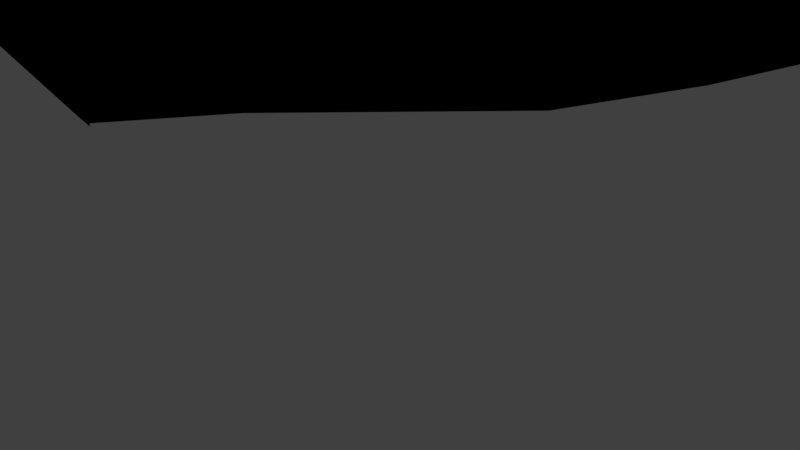 # Source: creamAroundBuilding.blend  (saved by Blender 2.79.0; exported with 4.5.12 LTS)
import bpy
from mathutils import Matrix  # noqa: F401  (used for matrix-valued properties, if any)

bpy.ops.wm.read_factory_settings(use_empty=True)
scene = bpy.context.scene
scene.name = 'Scene'

# ---- collections
col_collection_1 = bpy.data.collections.new('Collection 1'); scene.collection.children.link(col_collection_1)

# ---- materials (node trees are filled in below, after node groups)
mat_material_002 = bpy.data.materials.new('Material.002')
mat_material_002.alpha_threshold = 0.0
mat_material_002.roughness = 0.5

# ---- node groups
ng_gltf_metallic_roughness = bpy.data.node_groups.new('glTF Metallic Roughness', 'ShaderNodeTree')
_N = ng_gltf_metallic_roughness.nodes; _L = ng_gltf_metallic_roughness.links

# ---- material node trees
mat_material_002.use_nodes = True; mat_material_002.node_tree.nodes.clear()
_N = mat_material_002.node_tree.nodes; _L = mat_material_002.node_tree.links
n0 = _N.new('ShaderNodeOutputMaterial'); n0.name = 'Material Output'; n0.location = (432, 326)
n1 = _N.new('ShaderNodeGroup'); n1.name = 'Group'; n1.location = (28, 418)
n1.node_tree = ng_gltf_metallic_roughness
n1.inputs[0].default_value = (1.0, 1.0, 1.0, 1.0)
n1.inputs[1].default_value = (1.0, 1.0, 1.0, 1.0)
n1.inputs[2].default_value = (1.0, 1.0, 1.0, 1.0)
n1.inputs[3].default_value = 1.0
n1.inputs[4].default_value = 1.0
n1.inputs[5].default_value = (0.5, 0.5, 1.0, 1.0)
n1.inputs[6].default_value = 1.0
n1.inputs[7].default_value = (1.0, 1.0, 1.0, 1.0)
n1.inputs[8].default_value = 1.0
n1.inputs[9].default_value = (1.0, 1.0, 1.0, 1.0)
n1.inputs[10].default_value = (0.7356, 0.7356, 0.7356, 1.0)
n1.inputs[11].default_value = 1.0
n1.inputs[12].default_value = 0.5
n1.inputs[13].default_value = 0.0
n1.inputs[14].default_value = 0.0
n1.inputs[15].default_value = 0.0
n1.inputs[16].default_value = (0.0, 0.0, 0.0, 1.0)
_L.new(n1.outputs[0], n0.inputs[0])
n0.is_active_output = True

# ---- world
world_world = bpy.data.worlds.new('World'); scene.world = world_world
world_world.color = (0.05088, 0.05088, 0.05088)
world_world.use_sun_shadow = False
world_world.sun_shadow_jitter_overblur = 0.0
world_world.cycles.sampling_method = 'MANUAL'

# ---- cameras
cam_camera = bpy.data.cameras.new('Camera')
cam_camera.type = 'ORTHO'
cam_camera.clip_end = 100.0
cam_camera.lens = 35.0
cam_camera.sensor_width = 32.0
cam_camera.sensor_height = 18.0
cam_camera.ortho_scale = 7.314
cam_camera.dof.focus_distance = 0.0

# ---- lights
light_lamp = bpy.data.lights.new('Lamp', 'POINT')
light_lamp.transmission_factor = 0.0
light_lamp.cutoff_distance = 30.0
light_lamp.energy = 100.0
light_lamp.shadow_buffer_clip_start = 1.001
light_lamp.shadow_soft_size = 0.1
light_lamp.shadow_maximum_resolution = 0.006
light_lamp.use_absolute_resolution = True

# ---- meshes
me_plane_001 = bpy.data.meshes.new('Plane.001')
me_plane_001.from_pydata([(-1.25, 1.249, 1.343), (-1.25, -1.25, 1.262), (1.19, -1.208, 1.317), (1.251, 1.25, 1.285), (-1.25, 0.6249, 1.232), (-1.25, 0.0, 1.26), (-1.25, -0.625, 1.25), (-0.6308, -1.25, 1.303), (-0.03612, -1.25, 1.339), (0.5739, -1.238, 1.292), (1.236, -0.613, 1.28), (1.287, 0.0, 1.266), (1.284, 0.625, 1.285), (0.625, 1.246, 1.285), (0.0, 1.219, 1.261), (-0.625, 1.22, 1.25), (-1.249, -0.5868, 1.708), (-1.277, -1.242, 1.74), (0.3893, -1.085, 2.185), (1.064, -1.149, 2.213), (1.302, 0.4392, 2.109), (1.252, 1.181, 2.013), (-0.6319, 1.203, 2.289), (-1.24, 1.205, 2.448), (-1.247, 0.5912, 2.285), (-1.253, -0.009088, 1.872), (-0.6157, -1.236, 1.792), (-0.06291, -1.185, 2.035), (1.122, -0.5681, 2.181), (1.3, 0.0006447, 1.952), (0.6082, 1.071, 2.126), (-0.001003, 1.227, 2.025), (-0.6393, 0.5721, 2.313), (-0.6459, -0.621, 1.773), (-0.608, -0.007154, 2.039), (0.005241, 0.6004, 2.322), (-0.03097, -0.5839, 1.805), (-0.01724, 0.0322, 1.69), (0.6495, 0.3905, 2.015), (0.3773, -0.4828, 2.137), (0.6596, 0.01044, 1.852), (-1.366, -0.8212, 1.839), (-1.402, -1.059, 1.862), (0.6264, -1.167, 2.263), (0.8341, -1.203, 2.298), (1.33, 0.5423, 2.276), (1.358, 0.8665, 2.272), (-0.7941, 1.191, 2.545), (-1.017, 1.303, 2.558), (-1.397, 0.9681, 2.608), (-1.314, 0.7767, 2.449), (-1.24, 0.4112, 2.24), (-1.247, 0.2186, 2.169), (-1.241, -0.2289, 1.738), (-1.249, -0.4015, 1.751), (-1.068, -1.329, 1.869), (-0.8454, -1.317, 1.84), (-0.454, -1.262, 1.858), (-0.2759, -1.228, 1.901), (0.07534, -1.101, 2.209), (0.1969, -1.085, 2.217), (1.211, -0.977, 2.297), (1.158, -0.7259, 2.202), (1.208, -0.3841, 2.154), (1.267, -0.1883, 1.978), (1.295, 0.2071, 2.046), (1.262, 0.3374, 2.09), (1.095, 1.225, 2.207), (0.8098, 1.143, 2.092), (0.4139, 1.125, 2.084), (0.2261, 1.201, 2.057), (-0.1907, 1.209, 2.212), (-0.3946, 1.234, 2.198), (-0.6352, 0.6557, 2.623), (-0.6228, 0.9151, 2.712), (-0.6357, -1.072, 2.019), (-0.6156, -0.8411, 1.952), (-0.6196, -0.4282, 1.733), (-0.6234, -0.1857, 1.853), (-0.6069, 0.2183, 2.099), (-0.6256, 0.4184, 2.224), (-0.01625, 0.7991, 2.476), (-0.02409, 1.035, 2.604), (-0.08438, -0.895, 2.218), (-0.03856, -0.6957, 2.011), (-0.04031, -0.4113, 1.669), (-0.008452, -0.1791, 1.602), (0.003781, 0.2299, 1.823), (0.007348, 0.4209, 2.26), (0.6396, 0.495, 2.143), (0.6389, 0.7452, 2.308), (0.3159, -0.8173, 2.396), (0.3693, -0.607, 2.266), (0.5435, -0.3539, 1.834), (0.5877, -0.2085, 1.826), (0.6652, 0.1659, 1.889), (0.6499, 0.2771, 2.001), (-0.859, -0.6284, 1.869), (-1.126, -0.6459, 1.994), (-0.8038, 0.02733, 2.194), (-1.027, 0.03503, 2.163), (-0.8297, 0.4651, 2.598), (-1.076, 0.4673, 2.709), (-0.2373, -0.6185, 1.736), (-0.4314, -0.629, 1.82), (-0.2034, -0.02268, 1.77), (-0.3972, 0.002477, 2.012), (-0.2244, 0.6142, 2.202), (-0.448, 0.5974, 2.185), (0.2817, -0.5289, 1.895), (0.1147, -0.6047, 1.793), (0.4548, 0.01382, 1.756), (0.2133, 0.002821, 1.658), (0.4362, 0.5074, 1.983), (0.214, 0.5277, 2.119), (0.8345, -0.4689, 2.393), (0.6032, -0.4534, 2.255), (1.084, -0.0001712, 2.192), (0.8289, -0.00369, 1.989), (1.052, 0.3428, 2.329), (0.8016, 0.3118, 2.148), (0.8238, 0.1148, 2.064), (0.8422, 0.2202, 2.145), (1.053, 0.1381, 2.291), (1.033, 0.2175, 2.337), (0.6618, -0.3294, 2.271), (0.7872, -0.2126, 1.989), (0.927, -0.3301, 2.371), (0.9873, -0.2104, 2.228), (0.591, -0.9148, 2.518), (0.6031, -0.6387, 2.355), (0.9205, -0.9418, 2.494), (0.8239, -0.6711, 2.488), (0.2242, 0.1887, 1.824), (0.2195, 0.3594, 2.062), (0.4236, 0.2285, 1.889), (0.4365, 0.3603, 1.932), (0.1402, -0.4263, 1.738), (0.1668, -0.2714, 1.577), (0.3881, -0.3778, 1.79), (0.4184, -0.208, 1.728), (0.03321, -0.8635, 2.425), (0.06286, -0.7016, 2.01), (0.1858, -0.8162, 2.446), (0.2034, -0.6234, 2.283), (-0.4104, 0.1827, 2.01), (-0.4627, 0.4101, 2.061), (-0.1992, 0.2047, 2.021), (-0.2112, 0.3818, 2.143), (-0.4362, -0.4059, 1.737), (-0.4017, -0.2218, 1.735), (-0.1925, -0.418, 1.68), (-0.2236, -0.2195, 1.666), (-0.4306, -1.077, 2.09), (-0.4268, -0.8236, 1.953), (-0.2232, -0.9643, 2.125), (-0.2687, -0.7763, 1.911), (-1.042, 0.2124, 2.459), (-1.038, 0.3304, 2.586), (-0.8379, 0.1992, 2.233), (-0.8374, 0.3559, 2.465), (-1.118, -0.4274, 2.017), (-1.094, -0.2023, 1.989), (-0.8559, -0.4429, 1.849), (-0.817, -0.1737, 1.947), (-1.157, -1.166, 2.072), (-1.2, -0.9155, 2.063), (-0.9283, -1.122, 2.092), (-0.9028, -0.8444, 1.992), (0.214, 0.6841, 2.232), (0.2003, 0.9638, 2.385), (0.4474, 0.601, 2.096), (0.3984, 0.8372, 2.284), (-0.4395, 0.7656, 2.437), (-0.4343, 0.973, 2.564), (-0.2133, 0.799, 2.35), (-0.2152, 0.999, 2.458), (-1.069, 0.6832, 2.988), (-1.152, 0.9521, 3.029), (-0.8713, 0.627, 2.843), (-0.8741, 0.8712, 2.973), (0.8288, 0.45, 2.287), (0.8632, 0.7704, 2.468), (1.167, 0.5102, 2.489), (1.163, 0.807, 2.72)], [], [(7, 8, 27, 58, 57, 26), (14, 15, 22, 72, 71, 31), (1, 7, 26, 56, 55, 17), (13, 14, 31, 70, 69, 30), (5, 6, 16, 54, 53, 25), (15, 0, 23, 48, 47, 22), (3, 13, 30, 68, 67, 21), (4, 5, 25, 52, 51, 24), (11, 12, 20, 66, 65, 29), (12, 3, 21, 46, 45, 20), (0, 4, 24, 50, 49, 23), (10, 11, 29, 64, 63, 28), (9, 2, 19, 44, 43, 18), (6, 1, 17, 42, 41, 16), (2, 10, 28, 62, 61, 19), (8, 9, 18, 60, 59, 27), (6, 5, 4, 0, 15, 14, 13, 3, 12, 11, 10, 2, 9, 8, 7, 1), (184, 46, 21, 67), (180, 74, 22, 47), (176, 82, 31, 71), (172, 90, 30, 69), (168, 76, 33, 97), (164, 78, 34, 99), (160, 80, 32, 101), (156, 84, 36, 103), (152, 86, 37, 105), (148, 88, 35, 107), (144, 92, 39, 109), (140, 94, 40, 111), (136, 96, 38, 113), (132, 62, 28, 115), (128, 64, 29, 117), (124, 66, 20, 119), (96, 122, 120, 38), (122, 124, 119, 120), (40, 118, 121, 95), (95, 121, 122, 96), (118, 117, 123, 121), (121, 123, 124, 122), (117, 29, 65, 123), (123, 65, 66, 124), (94, 126, 118, 40), (126, 128, 117, 118), (39, 116, 125, 93), (93, 125, 126, 94), (116, 115, 127, 125), (125, 127, 128, 126), (115, 28, 63, 127), (127, 63, 64, 128), (92, 130, 116, 39), (130, 132, 115, 116), (18, 43, 129, 91), (91, 129, 130, 92), (43, 44, 131, 129), (129, 131, 132, 130), (44, 19, 61, 131), (131, 61, 62, 132), (88, 134, 114, 35), (134, 136, 113, 114), (37, 112, 133, 87), (87, 133, 134, 88), (112, 111, 135, 133), (133, 135, 136, 134), (111, 40, 95, 135), (135, 95, 96, 136), (86, 138, 112, 37), (138, 140, 111, 112), (36, 110, 137, 85), (85, 137, 138, 86), (110, 109, 139, 137), (137, 139, 140, 138), (109, 39, 93, 139), (139, 93, 94, 140), (84, 142, 110, 36), (142, 144, 109, 110), (27, 59, 141, 83), (83, 141, 142, 84), (59, 60, 143, 141), (141, 143, 144, 142), (60, 18, 91, 143), (143, 91, 92, 144), (80, 146, 108, 32), (146, 148, 107, 108), (34, 106, 145, 79), (79, 145, 146, 80), (106, 105, 147, 145), (145, 147, 148, 146), (105, 37, 87, 147), (147, 87, 88, 148), (78, 150, 106, 34), (150, 152, 105, 106), (33, 104, 149, 77), (77, 149, 150, 78), (104, 103, 151, 149), (149, 151, 152, 150), (103, 36, 85, 151), (151, 85, 86, 152), (76, 154, 104, 33), (154, 156, 103, 104), (26, 57, 153, 75), (75, 153, 154, 76), (57, 58, 155, 153), (153, 155, 156, 154), (58, 27, 83, 155), (155, 83, 84, 156), (51, 158, 102, 24), (158, 160, 101, 102), (25, 100, 157, 52), (52, 157, 158, 51), (100, 99, 159, 157), (157, 159, 160, 158), (99, 34, 79, 159), (159, 79, 80, 160), (53, 162, 100, 25), (162, 164, 99, 100), (16, 98, 161, 54), (54, 161, 162, 53), (98, 97, 163, 161), (161, 163, 164, 162), (97, 33, 77, 163), (163, 77, 78, 164), (41, 166, 98, 16), (166, 168, 97, 98), (17, 55, 165, 42), (42, 165, 166, 41), (55, 56, 167, 165), (165, 167, 168, 166), (56, 26, 75, 167), (167, 75, 76, 168), (82, 170, 70, 31), (170, 172, 69, 70), (35, 114, 169, 81), (81, 169, 170, 82), (114, 113, 171, 169), (169, 171, 172, 170), (113, 38, 89, 171), (171, 89, 90, 172), (74, 174, 72, 22), (174, 176, 71, 72), (32, 108, 173, 73), (73, 173, 174, 74), (108, 107, 175, 173), (173, 175, 176, 174), (107, 35, 81, 175), (175, 81, 82, 176), (49, 178, 48, 23), (178, 180, 47, 48), (24, 102, 177, 50), (50, 177, 178, 49), (102, 101, 179, 177), (177, 179, 180, 178), (101, 32, 73, 179), (179, 73, 74, 180), (90, 182, 68, 30), (182, 184, 67, 68), (38, 120, 181, 89), (89, 181, 182, 90), (120, 119, 183, 181), (181, 183, 184, 182), (119, 20, 45, 183), (183, 45, 46, 184)])
me_plane_001.materials.append(mat_material_002)
me_plane_001.use_remesh_preserve_volume = False
me_plane_001.use_remesh_preserve_attributes = False
me_plane_001.use_mirror_vertex_groups = False
me_plane_001.update()

# ---- objects
ob_plane = bpy.data.objects.new('Plane', me_plane_001)
ob_lamp = bpy.data.objects.new('Lamp', light_lamp)
ob_camera = bpy.data.objects.new('Camera', cam_camera)

# ---- transforms, parenting, visibility, modifiers, constraints
ob_plane.location = (0.0, 0.0, 0.0)
ob_plane.rotation_euler = (0.0, -0.0, 3.142)
ob_plane.scale = (3.0, 3.0, 3.0)
ob_plane.lineart.crease_threshold = 0.0
ob_lamp.location = (-2.842, -3.1, 4.569)
ob_lamp.rotation_euler = (0.6503, 0.05522, 1.866)
ob_lamp.lock_rotations_4d = False
ob_lamp.empty_display_type = 'ARROWS'
ob_lamp.color = (0.0, 0.0, 0.0, 0.0)
ob_lamp.lineart.crease_threshold = 0.0
ob_camera.location = (1.324, 3.633, 2.961)
ob_camera.rotation_euler = (1.184, 1.633e-06, -3.552)
ob_camera.scale = (1.0, 1.0, 1.0)
ob_camera.lock_rotations_4d = False
ob_camera.empty_display_type = 'ARROWS'
ob_camera.color = (0.0, 0.0, 0.0, 0.0)
ob_camera.display_type = 'WIRE'
ob_camera.lineart.crease_threshold = 0.0

# ---- collection membership
col_collection_1.objects.link(ob_plane)
col_collection_1.objects.link(ob_lamp)
col_collection_1.objects.link(ob_camera)

# ---- scene / render settings (as saved in the file)
scene.camera = ob_camera
scene.frame_start = 1; scene.frame_end = 250; scene.frame_set(1)
scene.render.engine = 'CYCLES'
scene.render.resolution_percentage = 50
scene.render.dither_intensity = 0.0
scene.cycles.use_denoising = False
scene.cycles.samples = 128
scene.cycles.sampling_pattern = 'TABULATED_SOBOL'
scene.cycles.use_adaptive_sampling = False
scene.cycles.use_light_tree = False
scene.cycles.blur_glossy = 0.0
scene.cycles.sample_clamp_indirect = 0.0
scene.view_settings.view_transform = 'Standard'
bpy.context.view_layer.update()
